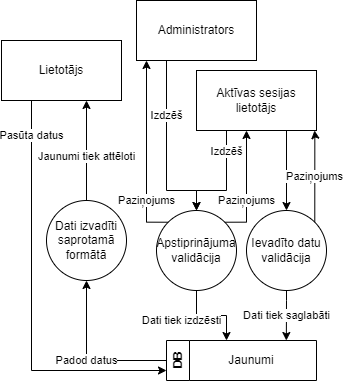

The diagram above was exported from draw.io. Its source (the exported page's mxGraphModel, read from the mxfile embedded in the PNG):
<mxGraphModel dx="1161" dy="664" grid="1" gridSize="10" guides="1" tooltips="1" connect="1" arrows="1" fold="1" page="1" pageScale="1" pageWidth="827" pageHeight="1169" math="0" shadow="0">
  <root>
    <mxCell id="0" />
    <mxCell id="1" parent="0" />
    <mxCell id="2" value="DB" style="swimlane;horizontal=0;whiteSpace=wrap;html=1;" vertex="1" parent="1">
      <mxGeometry x="790" y="1200" width="150" height="40" as="geometry" />
    </mxCell>
    <mxCell id="3" value="Jaunumi" style="text;html=1;strokeColor=none;fillColor=none;align=center;verticalAlign=middle;whiteSpace=wrap;rounded=0;" vertex="1" parent="2">
      <mxGeometry x="30" y="5" width="110" height="30" as="geometry" />
    </mxCell>
    <mxCell id="4" value="Dati tiek saglabāti" style="edgeStyle=orthogonalEdgeStyle;rounded=0;orthogonalLoop=1;jettySize=auto;html=1;" edge="1" parent="1">
      <mxGeometry relative="1" as="geometry">
        <mxPoint x="909.8333333333335" y="1200" as="targetPoint" />
        <Array as="points">
          <mxPoint x="910" y="1160" />
          <mxPoint x="910" y="1160" />
        </Array>
        <mxPoint x="910" y="1150" as="sourcePoint" />
      </mxGeometry>
    </mxCell>
    <mxCell id="5" style="edgeStyle=orthogonalEdgeStyle;rounded=0;orthogonalLoop=1;jettySize=auto;html=1;exitX=0.5;exitY=1;exitDx=0;exitDy=0;" edge="1" parent="1">
      <mxGeometry relative="1" as="geometry">
        <mxPoint x="850" y="1200" as="targetPoint" />
        <Array as="points">
          <mxPoint x="820" y="1175" />
          <mxPoint x="850" y="1175" />
        </Array>
        <mxPoint x="820" y="1149.9999999999998" as="sourcePoint" />
      </mxGeometry>
    </mxCell>
    <mxCell id="6" value="Dati tiek izdzēsti" style="edgeLabel;html=1;align=center;verticalAlign=middle;resizable=0;points=[];" vertex="1" connectable="0" parent="5">
      <mxGeometry x="-0.4542" y="2" relative="1" as="geometry">
        <mxPoint x="-17" y="8" as="offset" />
      </mxGeometry>
    </mxCell>
    <mxCell id="7" value="" style="edgeStyle=orthogonalEdgeStyle;rounded=0;orthogonalLoop=1;jettySize=auto;html=1;exitX=0.75;exitY=1;exitDx=0;exitDy=0;" edge="1" source="12" parent="1">
      <mxGeometry relative="1" as="geometry">
        <mxPoint x="910" y="1069.9999999999998" as="targetPoint" />
        <mxPoint x="810" y="990" as="sourcePoint" />
        <Array as="points" />
      </mxGeometry>
    </mxCell>
    <mxCell id="8" value="Padod datus" style="edgeStyle=orthogonalEdgeStyle;rounded=0;orthogonalLoop=1;jettySize=auto;html=1;exitX=0;exitY=0.5;exitDx=0;exitDy=0;entryX=0.5;entryY=1;entryDx=0;entryDy=0;" edge="1" source="2" parent="1">
      <mxGeometry relative="1" as="geometry">
        <mxPoint x="555" y="1222.5" as="sourcePoint" />
        <mxPoint x="710" y="1139.9999999999998" as="targetPoint" />
      </mxGeometry>
    </mxCell>
    <mxCell id="9" value="Jaunumi tiek attēloti" style="edgeStyle=orthogonalEdgeStyle;rounded=0;orthogonalLoop=1;jettySize=auto;html=1;exitX=0.5;exitY=0;exitDx=0;exitDy=0;" edge="1" parent="1">
      <mxGeometry x="-0.112" relative="1" as="geometry">
        <mxPoint x="710" y="960" as="targetPoint" />
        <mxPoint as="offset" />
        <mxPoint x="710" y="1059.9999999999998" as="sourcePoint" />
      </mxGeometry>
    </mxCell>
    <mxCell id="10" value="" style="edgeStyle=orthogonalEdgeStyle;rounded=0;orthogonalLoop=1;jettySize=auto;html=1;entryX=0.5;entryY=0;entryDx=0;entryDy=0;exitX=0.25;exitY=1;exitDx=0;exitDy=0;" edge="1" source="19" target="17" parent="1">
      <mxGeometry relative="1" as="geometry">
        <mxPoint x="820" y="1060" as="targetPoint" />
        <mxPoint x="780" y="990" as="sourcePoint" />
        <Array as="points">
          <mxPoint x="790" y="1050" />
          <mxPoint x="820" y="1050" />
        </Array>
      </mxGeometry>
    </mxCell>
    <mxCell id="11" value="Izdzēš" style="edgeLabel;html=1;align=center;verticalAlign=middle;resizable=0;points=[];" vertex="1" connectable="0" parent="10">
      <mxGeometry x="-0.4" relative="1" as="geometry">
        <mxPoint as="offset" />
      </mxGeometry>
    </mxCell>
    <mxCell id="12" value="Aktīvas sesijas lietotājs" style="rounded=0;whiteSpace=wrap;html=1;" vertex="1" parent="1">
      <mxGeometry x="820" y="930" width="120" height="60" as="geometry" />
    </mxCell>
    <mxCell id="13" style="edgeStyle=orthogonalEdgeStyle;rounded=0;orthogonalLoop=1;jettySize=auto;html=1;exitX=0.25;exitY=1;exitDx=0;exitDy=0;entryX=0;entryY=0.75;entryDx=0;entryDy=0;" edge="1" source="15" target="2" parent="1">
      <mxGeometry relative="1" as="geometry" />
    </mxCell>
    <mxCell id="14" value="Pasūta datus" style="edgeLabel;html=1;align=center;verticalAlign=middle;resizable=0;points=[];" vertex="1" connectable="0" parent="13">
      <mxGeometry x="-0.8263" relative="1" as="geometry">
        <mxPoint as="offset" />
      </mxGeometry>
    </mxCell>
    <mxCell id="15" value="Lietotājs" style="rounded=0;whiteSpace=wrap;html=1;" vertex="1" parent="1">
      <mxGeometry x="625" y="900" width="120" height="60" as="geometry" />
    </mxCell>
    <mxCell id="16" value="Dati izvadīti saprotamā formātā" style="ellipse;whiteSpace=wrap;html=1;aspect=fixed;" vertex="1" parent="1">
      <mxGeometry x="670" y="1060" width="80" height="80" as="geometry" />
    </mxCell>
    <mxCell id="17" value="Apstiprinājuma validācija" style="ellipse;whiteSpace=wrap;html=1;aspect=fixed;" vertex="1" parent="1">
      <mxGeometry x="780" y="1070" width="80" height="80" as="geometry" />
    </mxCell>
    <mxCell id="18" value="Ievadīto datu validācija" style="ellipse;whiteSpace=wrap;html=1;aspect=fixed;" vertex="1" parent="1">
      <mxGeometry x="870" y="1070" width="80" height="80" as="geometry" />
    </mxCell>
    <mxCell id="19" value="Administrators" style="rounded=0;whiteSpace=wrap;html=1;" vertex="1" parent="1">
      <mxGeometry x="760" y="860" width="120" height="60" as="geometry" />
    </mxCell>
    <mxCell id="20" value="" style="edgeStyle=orthogonalEdgeStyle;rounded=0;orthogonalLoop=1;jettySize=auto;html=1;exitX=0.25;exitY=1;exitDx=0;exitDy=0;entryX=0.5;entryY=0;entryDx=0;entryDy=0;" edge="1" source="12" target="17" parent="1">
      <mxGeometry relative="1" as="geometry">
        <mxPoint x="830" y="1080" as="targetPoint" />
        <mxPoint x="800" y="930" as="sourcePoint" />
        <Array as="points">
          <mxPoint x="850" y="1050" />
          <mxPoint x="820" y="1050" />
        </Array>
      </mxGeometry>
    </mxCell>
    <mxCell id="21" value="Izdzēš" style="edgeLabel;html=1;align=center;verticalAlign=middle;resizable=0;points=[];" vertex="1" connectable="0" parent="20">
      <mxGeometry x="-0.4" relative="1" as="geometry">
        <mxPoint y="-13" as="offset" />
      </mxGeometry>
    </mxCell>
    <mxCell id="22" value="Paziņojums" style="edgeStyle=orthogonalEdgeStyle;rounded=0;orthogonalLoop=1;jettySize=auto;html=1;exitX=1;exitY=0;exitDx=0;exitDy=0;" edge="1" source="18" parent="1">
      <mxGeometry relative="1" as="geometry">
        <mxPoint x="1125" y="910" as="sourcePoint" />
        <mxPoint x="938" y="990" as="targetPoint" />
        <Array as="points">
          <mxPoint x="938" y="993" />
        </Array>
      </mxGeometry>
    </mxCell>
    <mxCell id="23" value="Paziņojums" style="edgeStyle=orthogonalEdgeStyle;rounded=0;orthogonalLoop=1;jettySize=auto;html=1;exitX=0;exitY=0;exitDx=0;exitDy=0;" edge="1" source="17" parent="1">
      <mxGeometry x="-0.5269" relative="1" as="geometry">
        <mxPoint x="770" y="1012" as="sourcePoint" />
        <mxPoint x="770" y="920" as="targetPoint" />
        <Array as="points">
          <mxPoint x="770" y="1082" />
        </Array>
        <mxPoint as="offset" />
      </mxGeometry>
    </mxCell>
    <mxCell id="24" value="Paziņojums" style="edgeStyle=orthogonalEdgeStyle;rounded=0;orthogonalLoop=1;jettySize=auto;html=1;exitX=1;exitY=0;exitDx=0;exitDy=0;" edge="1" source="17" parent="1">
      <mxGeometry x="-0.2348" relative="1" as="geometry">
        <mxPoint x="870" y="1082" as="sourcePoint" />
        <mxPoint x="870" y="990" as="targetPoint" />
        <Array as="points">
          <mxPoint x="870" y="1082" />
        </Array>
        <mxPoint as="offset" />
      </mxGeometry>
    </mxCell>
  </root>
</mxGraphModel>